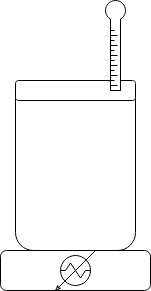

The diagram above was exported from draw.io. Its source (the exported page's mxGraphModel, read from the mxfile embedded in the PNG):
<mxGraphModel dx="778" dy="438" grid="1" gridSize="10" guides="1" tooltips="1" connect="1" arrows="1" fold="1" page="1" pageScale="1" pageWidth="850" pageHeight="1100" math="0" shadow="0">
  <root>
    <mxCell id="0" />
    <mxCell id="1" parent="0" />
    <mxCell id="bPeq999GCjLaugKttElU-1" value="" style="rounded=1;whiteSpace=wrap;html=1;" vertex="1" parent="1">
      <mxGeometry x="220" y="280" width="120" height="170" as="geometry" />
    </mxCell>
    <mxCell id="bPeq999GCjLaugKttElU-2" value="" style="rounded=1;whiteSpace=wrap;html=1;" vertex="1" parent="1">
      <mxGeometry x="205" y="450" width="150" height="40" as="geometry" />
    </mxCell>
    <mxCell id="bPeq999GCjLaugKttElU-3" value="" style="shape=mxgraph.pid.heat_exchangers.heater;html=1;pointerEvents=1;align=center;verticalLabelPosition=bottom;verticalAlign=top;dashed=0;" vertex="1" parent="1">
      <mxGeometry x="260" y="450" width="40" height="40" as="geometry" />
    </mxCell>
    <mxCell id="bPeq999GCjLaugKttElU-4" value="" style="rounded=1;whiteSpace=wrap;html=1;" vertex="1" parent="1">
      <mxGeometry x="220" y="280" width="120" height="20" as="geometry" />
    </mxCell>
    <mxCell id="bPeq999GCjLaugKttElU-5" value="" style="rounded=0;whiteSpace=wrap;html=1;" vertex="1" parent="1">
      <mxGeometry x="315" y="210" width="10" height="80" as="geometry" />
    </mxCell>
    <mxCell id="bPeq999GCjLaugKttElU-6" value="" style="ellipse;whiteSpace=wrap;html=1;aspect=fixed;" vertex="1" parent="1">
      <mxGeometry x="310" y="200" width="20" height="20" as="geometry" />
    </mxCell>
    <mxCell id="bPeq999GCjLaugKttElU-7" value="" style="rounded=0;whiteSpace=wrap;html=1;strokeColor=none;" vertex="1" parent="1">
      <mxGeometry x="315.5" y="212" width="9" height="10" as="geometry" />
    </mxCell>
    <mxCell id="bPeq999GCjLaugKttElU-8" value="" style="endArrow=none;html=1;rounded=0;" edge="1" parent="1">
      <mxGeometry width="50" height="50" relative="1" as="geometry">
        <mxPoint x="315" y="230" as="sourcePoint" />
        <mxPoint x="319" y="230" as="targetPoint" />
      </mxGeometry>
    </mxCell>
    <mxCell id="bPeq999GCjLaugKttElU-15" value="" style="endArrow=none;html=1;rounded=0;" edge="1" parent="1">
      <mxGeometry width="50" height="50" relative="1" as="geometry">
        <mxPoint x="315" y="235" as="sourcePoint" />
        <mxPoint x="322" y="235" as="targetPoint" />
      </mxGeometry>
    </mxCell>
    <mxCell id="bPeq999GCjLaugKttElU-16" value="" style="endArrow=none;html=1;rounded=0;" edge="1" parent="1">
      <mxGeometry width="50" height="50" relative="1" as="geometry">
        <mxPoint x="315" y="240" as="sourcePoint" />
        <mxPoint x="319" y="240" as="targetPoint" />
      </mxGeometry>
    </mxCell>
    <mxCell id="bPeq999GCjLaugKttElU-17" value="" style="endArrow=none;html=1;rounded=0;" edge="1" parent="1">
      <mxGeometry width="50" height="50" relative="1" as="geometry">
        <mxPoint x="315" y="250" as="sourcePoint" />
        <mxPoint x="319" y="250" as="targetPoint" />
      </mxGeometry>
    </mxCell>
    <mxCell id="bPeq999GCjLaugKttElU-18" value="" style="endArrow=none;html=1;rounded=0;" edge="1" parent="1">
      <mxGeometry width="50" height="50" relative="1" as="geometry">
        <mxPoint x="315" y="260" as="sourcePoint" />
        <mxPoint x="319" y="260" as="targetPoint" />
      </mxGeometry>
    </mxCell>
    <mxCell id="bPeq999GCjLaugKttElU-19" value="" style="endArrow=none;html=1;rounded=0;" edge="1" parent="1">
      <mxGeometry width="50" height="50" relative="1" as="geometry">
        <mxPoint x="315" y="270" as="sourcePoint" />
        <mxPoint x="319" y="270" as="targetPoint" />
      </mxGeometry>
    </mxCell>
    <mxCell id="bPeq999GCjLaugKttElU-20" value="" style="endArrow=none;html=1;rounded=0;" edge="1" parent="1">
      <mxGeometry width="50" height="50" relative="1" as="geometry">
        <mxPoint x="315" y="245" as="sourcePoint" />
        <mxPoint x="322" y="245" as="targetPoint" />
      </mxGeometry>
    </mxCell>
    <mxCell id="bPeq999GCjLaugKttElU-21" value="" style="endArrow=none;html=1;rounded=0;" edge="1" parent="1">
      <mxGeometry width="50" height="50" relative="1" as="geometry">
        <mxPoint x="315" y="255" as="sourcePoint" />
        <mxPoint x="322" y="255" as="targetPoint" />
      </mxGeometry>
    </mxCell>
    <mxCell id="bPeq999GCjLaugKttElU-22" value="" style="endArrow=none;html=1;rounded=0;" edge="1" parent="1">
      <mxGeometry width="50" height="50" relative="1" as="geometry">
        <mxPoint x="315" y="265" as="sourcePoint" />
        <mxPoint x="322" y="265" as="targetPoint" />
      </mxGeometry>
    </mxCell>
    <mxCell id="bPeq999GCjLaugKttElU-23" value="" style="endArrow=none;html=1;rounded=0;" edge="1" parent="1">
      <mxGeometry width="50" height="50" relative="1" as="geometry">
        <mxPoint x="315" y="275" as="sourcePoint" />
        <mxPoint x="322" y="275" as="targetPoint" />
      </mxGeometry>
    </mxCell>
    <mxCell id="bPeq999GCjLaugKttElU-24" value="" style="endArrow=none;html=1;rounded=0;" edge="1" parent="1">
      <mxGeometry width="50" height="50" relative="1" as="geometry">
        <mxPoint x="315" y="285" as="sourcePoint" />
        <mxPoint x="322" y="285" as="targetPoint" />
      </mxGeometry>
    </mxCell>
    <mxCell id="bPeq999GCjLaugKttElU-26" value="" style="endArrow=none;html=1;rounded=0;" edge="1" parent="1">
      <mxGeometry width="50" height="50" relative="1" as="geometry">
        <mxPoint x="315" y="280" as="sourcePoint" />
        <mxPoint x="319" y="280" as="targetPoint" />
      </mxGeometry>
    </mxCell>
    <mxCell id="bPeq999GCjLaugKttElU-27" value="" style="endArrow=none;html=1;rounded=0;" edge="1" parent="1">
      <mxGeometry width="50" height="50" relative="1" as="geometry">
        <mxPoint x="315" y="290" as="sourcePoint" />
        <mxPoint x="319" y="290" as="targetPoint" />
      </mxGeometry>
    </mxCell>
  </root>
</mxGraphModel>